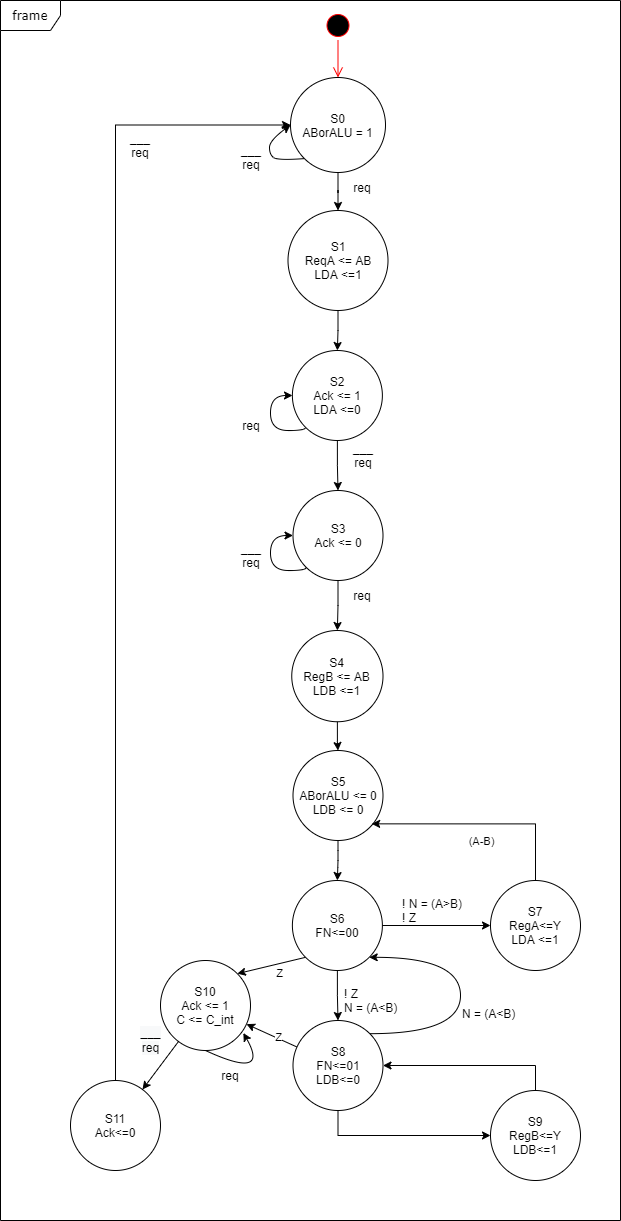

The diagram above was exported from draw.io. Its source (the exported page's mxGraphModel, read from the mxfile embedded in the PNG):
<mxGraphModel dx="1038" dy="547" grid="1" gridSize="10" guides="1" tooltips="1" connect="1" arrows="1" fold="1" page="1" pageScale="1" pageWidth="827" pageHeight="1169" math="0" shadow="0">
  <root>
    <mxCell id="0" />
    <mxCell id="1" parent="0" />
    <mxCell id="riokKQeobSBLhskkW3_E-2" value="frame" style="shape=umlFrame;whiteSpace=wrap;html=1;rounded=1;shadow=0;comic=0;labelBackgroundColor=none;strokeWidth=1;fontFamily=Verdana;fontSize=12;align=center;" vertex="1" parent="1">
      <mxGeometry x="100" y="40" width="620" height="1220" as="geometry" />
    </mxCell>
    <mxCell id="riokKQeobSBLhskkW3_E-3" value="" style="ellipse;html=1;shape=startState;fillColor=#000000;strokeColor=#ff0000;" vertex="1" parent="1">
      <mxGeometry x="422.5" y="50" width="30" height="30" as="geometry" />
    </mxCell>
    <mxCell id="riokKQeobSBLhskkW3_E-4" value="" style="edgeStyle=orthogonalEdgeStyle;html=1;verticalAlign=bottom;endArrow=open;endSize=8;strokeColor=#ff0000;" edge="1" parent="1" source="riokKQeobSBLhskkW3_E-3" target="riokKQeobSBLhskkW3_E-6">
      <mxGeometry relative="1" as="geometry">
        <mxPoint x="405" y="180" as="targetPoint" />
      </mxGeometry>
    </mxCell>
    <mxCell id="riokKQeobSBLhskkW3_E-5" value="" style="edgeStyle=orthogonalEdgeStyle;rounded=0;orthogonalLoop=1;jettySize=auto;html=1;" edge="1" parent="1" source="riokKQeobSBLhskkW3_E-6" target="riokKQeobSBLhskkW3_E-7">
      <mxGeometry relative="1" as="geometry" />
    </mxCell>
    <mxCell id="riokKQeobSBLhskkW3_E-6" value="&lt;div&gt;S0&lt;/div&gt;&lt;div&gt;ABorALU = 1&lt;/div&gt;" style="ellipse;whiteSpace=wrap;html=1;aspect=fixed;" vertex="1" parent="1">
      <mxGeometry x="390" y="117" width="95" height="95" as="geometry" />
    </mxCell>
    <mxCell id="riokKQeobSBLhskkW3_E-7" value="&lt;div&gt;S1&lt;/div&gt;&lt;div&gt;ReqA &amp;lt;= AB&lt;br&gt;LDA &amp;lt;=1&lt;/div&gt;" style="ellipse;whiteSpace=wrap;html=1;aspect=fixed;" vertex="1" parent="1">
      <mxGeometry x="387.5" y="250" width="100" height="100" as="geometry" />
    </mxCell>
    <mxCell id="riokKQeobSBLhskkW3_E-8" value="___&lt;br&gt;req" style="text;html=1;strokeColor=none;fillColor=none;align=center;verticalAlign=middle;whiteSpace=wrap;rounded=0;" vertex="1" parent="1">
      <mxGeometry x="442.5" y="480" width="40" height="30" as="geometry" />
    </mxCell>
    <mxCell id="riokKQeobSBLhskkW3_E-9" value="" style="edgeStyle=orthogonalEdgeStyle;rounded=0;orthogonalLoop=1;jettySize=auto;html=1;exitX=0.5;exitY=1;exitDx=0;exitDy=0;" edge="1" parent="1" source="riokKQeobSBLhskkW3_E-7" target="riokKQeobSBLhskkW3_E-10">
      <mxGeometry relative="1" as="geometry">
        <mxPoint x="405" y="380" as="sourcePoint" />
      </mxGeometry>
    </mxCell>
    <mxCell id="riokKQeobSBLhskkW3_E-10" value="&lt;div&gt;S2&lt;/div&gt;&lt;div&gt;Ack &amp;lt;= 1&lt;br&gt;LDA &amp;lt;=0&lt;/div&gt;" style="ellipse;whiteSpace=wrap;html=1;aspect=fixed;" vertex="1" parent="1">
      <mxGeometry x="391.88" y="390" width="90" height="90" as="geometry" />
    </mxCell>
    <mxCell id="riokKQeobSBLhskkW3_E-11" value="req" style="text;html=1;strokeColor=none;fillColor=none;align=center;verticalAlign=middle;whiteSpace=wrap;rounded=0;" vertex="1" parent="1">
      <mxGeometry x="331.28999999999996" y="450" width="40" height="30" as="geometry" />
    </mxCell>
    <mxCell id="riokKQeobSBLhskkW3_E-12" value="" style="edgeStyle=orthogonalEdgeStyle;rounded=0;orthogonalLoop=1;jettySize=auto;html=1;exitX=0.5;exitY=1;exitDx=0;exitDy=0;" edge="1" parent="1" source="riokKQeobSBLhskkW3_E-10" target="riokKQeobSBLhskkW3_E-13">
      <mxGeometry relative="1" as="geometry">
        <mxPoint x="496.25" y="465" as="sourcePoint" />
      </mxGeometry>
    </mxCell>
    <mxCell id="riokKQeobSBLhskkW3_E-13" value="&lt;div&gt;S3&lt;/div&gt;&lt;div&gt;Ack &amp;lt;= 0&lt;/div&gt;" style="ellipse;whiteSpace=wrap;html=1;aspect=fixed;" vertex="1" parent="1">
      <mxGeometry x="392.5" y="530" width="90" height="90" as="geometry" />
    </mxCell>
    <mxCell id="riokKQeobSBLhskkW3_E-14" value="___&lt;br&gt;req" style="text;html=1;strokeColor=none;fillColor=none;align=center;verticalAlign=middle;whiteSpace=wrap;rounded=0;" vertex="1" parent="1">
      <mxGeometry x="219.99999999999997" y="170" width="40" height="30" as="geometry" />
    </mxCell>
    <mxCell id="riokKQeobSBLhskkW3_E-15" value="req" style="text;html=1;strokeColor=none;fillColor=none;align=center;verticalAlign=middle;whiteSpace=wrap;rounded=0;" vertex="1" parent="1">
      <mxGeometry x="441.88" y="620" width="40" height="30" as="geometry" />
    </mxCell>
    <mxCell id="riokKQeobSBLhskkW3_E-16" value="___&lt;br&gt;req" style="text;html=1;strokeColor=none;fillColor=none;align=center;verticalAlign=middle;whiteSpace=wrap;rounded=0;" vertex="1" parent="1">
      <mxGeometry x="331.28999999999996" y="580" width="40" height="30" as="geometry" />
    </mxCell>
    <mxCell id="riokKQeobSBLhskkW3_E-17" value="req" style="text;html=1;strokeColor=none;fillColor=none;align=center;verticalAlign=middle;whiteSpace=wrap;rounded=0;" vertex="1" parent="1">
      <mxGeometry x="309.99999999999994" y="1100" width="40" height="30" as="geometry" />
    </mxCell>
    <mxCell id="riokKQeobSBLhskkW3_E-18" value="" style="edgeStyle=orthogonalEdgeStyle;rounded=0;orthogonalLoop=1;jettySize=auto;html=1;exitX=0.5;exitY=1;exitDx=0;exitDy=0;" edge="1" parent="1" source="riokKQeobSBLhskkW3_E-13" target="riokKQeobSBLhskkW3_E-19">
      <mxGeometry relative="1" as="geometry">
        <mxPoint x="446.25" y="1005" as="sourcePoint" />
      </mxGeometry>
    </mxCell>
    <mxCell id="riokKQeobSBLhskkW3_E-19" value="&lt;div&gt;S4&lt;/div&gt;&lt;div&gt;RegB &amp;lt;= AB&lt;br&gt;LDB &amp;lt;=1&lt;/div&gt;" style="ellipse;whiteSpace=wrap;html=1;aspect=fixed;" vertex="1" parent="1">
      <mxGeometry x="391.25" y="670" width="91.25" height="91.25" as="geometry" />
    </mxCell>
    <mxCell id="riokKQeobSBLhskkW3_E-20" value="" style="edgeStyle=orthogonalEdgeStyle;rounded=0;orthogonalLoop=1;jettySize=auto;html=1;exitX=0.5;exitY=1;exitDx=0;exitDy=0;" edge="1" parent="1" source="riokKQeobSBLhskkW3_E-19" target="riokKQeobSBLhskkW3_E-22">
      <mxGeometry relative="1" as="geometry">
        <mxPoint x="446.25" y="1125" as="sourcePoint" />
      </mxGeometry>
    </mxCell>
    <mxCell id="riokKQeobSBLhskkW3_E-21" value="" style="edgeStyle=orthogonalEdgeStyle;orthogonalLoop=1;jettySize=auto;html=1;" edge="1" parent="1" source="riokKQeobSBLhskkW3_E-22" target="riokKQeobSBLhskkW3_E-26">
      <mxGeometry relative="1" as="geometry" />
    </mxCell>
    <mxCell id="riokKQeobSBLhskkW3_E-22" value="&lt;div&gt;S5&lt;/div&gt;&lt;div&gt;ABorALU &amp;lt;= 0&lt;br&gt;LDB &amp;lt;= 0&lt;/div&gt;" style="ellipse;whiteSpace=wrap;html=1;aspect=fixed;" vertex="1" parent="1">
      <mxGeometry x="392.5" y="790" width="90" height="90" as="geometry" />
    </mxCell>
    <mxCell id="riokKQeobSBLhskkW3_E-23" value="" style="edgeStyle=orthogonalEdgeStyle;curved=1;rounded=0;orthogonalLoop=1;jettySize=auto;html=1;" edge="1" parent="1" source="riokKQeobSBLhskkW3_E-26" target="riokKQeobSBLhskkW3_E-36">
      <mxGeometry relative="1" as="geometry" />
    </mxCell>
    <mxCell id="riokKQeobSBLhskkW3_E-24" style="rounded=0;orthogonalLoop=1;jettySize=auto;html=1;exitX=0;exitY=1;exitDx=0;exitDy=0;entryX=1;entryY=0;entryDx=0;entryDy=0;" edge="1" parent="1" source="riokKQeobSBLhskkW3_E-26" target="riokKQeobSBLhskkW3_E-42">
      <mxGeometry relative="1" as="geometry" />
    </mxCell>
    <mxCell id="riokKQeobSBLhskkW3_E-25" value="Z" style="edgeLabel;html=1;align=center;verticalAlign=middle;resizable=0;points=[];" vertex="1" connectable="0" parent="riokKQeobSBLhskkW3_E-24">
      <mxGeometry x="-0.0775" relative="1" as="geometry">
        <mxPoint x="5" y="8" as="offset" />
      </mxGeometry>
    </mxCell>
    <mxCell id="riokKQeobSBLhskkW3_E-26" value="&lt;div&gt;S6&lt;/div&gt;&lt;div&gt;FN&amp;lt;=00&lt;/div&gt;" style="ellipse;whiteSpace=wrap;html=1;aspect=fixed;" vertex="1" parent="1">
      <mxGeometry x="391.88" y="920" width="90" height="90" as="geometry" />
    </mxCell>
    <mxCell id="riokKQeobSBLhskkW3_E-27" value="" style="endArrow=classic;html=1;entryX=0;entryY=0.5;entryDx=0;entryDy=0;exitX=0;exitY=1;exitDx=0;exitDy=0;curved=1;" edge="1" parent="1" source="riokKQeobSBLhskkW3_E-6" target="riokKQeobSBLhskkW3_E-6">
      <mxGeometry width="50" height="50" relative="1" as="geometry">
        <mxPoint x="389.99786437626926" y="194.1421356237306" as="sourcePoint" />
        <mxPoint x="384.1400000000003" y="180" as="targetPoint" />
        <Array as="points">
          <mxPoint x="377.14" y="200" />
          <mxPoint x="369" y="194" />
          <mxPoint x="369" y="180" />
        </Array>
      </mxGeometry>
    </mxCell>
    <mxCell id="riokKQeobSBLhskkW3_E-28" style="edgeStyle=orthogonalEdgeStyle;rounded=0;orthogonalLoop=1;jettySize=auto;html=1;exitX=0.5;exitY=0;exitDx=0;exitDy=0;entryX=0.874;entryY=0.815;entryDx=0;entryDy=0;entryPerimeter=0;" edge="1" parent="1" source="riokKQeobSBLhskkW3_E-30" target="riokKQeobSBLhskkW3_E-22">
      <mxGeometry relative="1" as="geometry">
        <Array as="points">
          <mxPoint x="635" y="863" />
        </Array>
      </mxGeometry>
    </mxCell>
    <mxCell id="riokKQeobSBLhskkW3_E-29" value="(A-B)" style="edgeLabel;html=1;align=center;verticalAlign=middle;resizable=0;points=[];" vertex="1" connectable="0" parent="riokKQeobSBLhskkW3_E-28">
      <mxGeometry x="0.0034" y="12" relative="1" as="geometry">
        <mxPoint y="5" as="offset" />
      </mxGeometry>
    </mxCell>
    <mxCell id="riokKQeobSBLhskkW3_E-30" value="&lt;div&gt;S7&lt;/div&gt;RegA&amp;lt;=Y&lt;br&gt;LDA &amp;lt;=1" style="ellipse;whiteSpace=wrap;html=1;aspect=fixed;" vertex="1" parent="1">
      <mxGeometry x="590" y="920" width="90" height="90" as="geometry" />
    </mxCell>
    <mxCell id="riokKQeobSBLhskkW3_E-31" value="" style="orthogonalLoop=1;jettySize=auto;html=1;exitX=1;exitY=0.5;exitDx=0;exitDy=0;entryX=0;entryY=0.5;entryDx=0;entryDy=0;rounded=0;" edge="1" parent="1" source="riokKQeobSBLhskkW3_E-26" target="riokKQeobSBLhskkW3_E-30">
      <mxGeometry relative="1" as="geometry">
        <mxPoint x="441.27" y="1045.0400000000002" as="sourcePoint" />
        <mxPoint x="441.25" y="1075" as="targetPoint" />
      </mxGeometry>
    </mxCell>
    <mxCell id="riokKQeobSBLhskkW3_E-32" value="" style="edgeStyle=orthogonalEdgeStyle;rounded=0;orthogonalLoop=1;jettySize=auto;html=1;exitX=1;exitY=0.5;exitDx=0;exitDy=0;endArrow=none;endFill=0;startArrow=classic;startFill=1;" edge="1" parent="1" source="riokKQeobSBLhskkW3_E-36" target="riokKQeobSBLhskkW3_E-38">
      <mxGeometry relative="1" as="geometry">
        <Array as="points">
          <mxPoint x="635" y="1105" />
        </Array>
      </mxGeometry>
    </mxCell>
    <mxCell id="riokKQeobSBLhskkW3_E-33" value="" style="edgeStyle=none;rounded=0;orthogonalLoop=1;jettySize=auto;html=1;" edge="1" parent="1" source="riokKQeobSBLhskkW3_E-36" target="riokKQeobSBLhskkW3_E-42">
      <mxGeometry relative="1" as="geometry" />
    </mxCell>
    <mxCell id="riokKQeobSBLhskkW3_E-34" value="Z" style="edgeLabel;html=1;align=center;verticalAlign=middle;resizable=0;points=[];" vertex="1" connectable="0" parent="riokKQeobSBLhskkW3_E-33">
      <mxGeometry x="-0.227" y="-1" relative="1" as="geometry">
        <mxPoint as="offset" />
      </mxGeometry>
    </mxCell>
    <mxCell id="riokKQeobSBLhskkW3_E-35" style="edgeStyle=orthogonalEdgeStyle;curved=1;rounded=0;orthogonalLoop=1;jettySize=auto;html=1;exitX=1;exitY=0;exitDx=0;exitDy=0;entryX=1;entryY=1;entryDx=0;entryDy=0;" edge="1" parent="1" source="riokKQeobSBLhskkW3_E-36" target="riokKQeobSBLhskkW3_E-26">
      <mxGeometry relative="1" as="geometry">
        <Array as="points">
          <mxPoint x="560" y="1073" />
          <mxPoint x="560" y="997" />
        </Array>
      </mxGeometry>
    </mxCell>
    <mxCell id="riokKQeobSBLhskkW3_E-36" value="&lt;div&gt;S8&lt;/div&gt;&lt;div&gt;FN&amp;lt;=01&lt;br&gt;LDB&amp;lt;=0&lt;/div&gt;" style="ellipse;whiteSpace=wrap;html=1;aspect=fixed;" vertex="1" parent="1">
      <mxGeometry x="392.50000000000006" y="1060" width="90" height="90" as="geometry" />
    </mxCell>
    <mxCell id="riokKQeobSBLhskkW3_E-37" style="edgeStyle=orthogonalEdgeStyle;rounded=0;orthogonalLoop=1;jettySize=auto;html=1;exitX=0;exitY=0.5;exitDx=0;exitDy=0;entryX=0.5;entryY=1;entryDx=0;entryDy=0;startArrow=classic;startFill=1;endArrow=none;endFill=0;" edge="1" parent="1" source="riokKQeobSBLhskkW3_E-38" target="riokKQeobSBLhskkW3_E-36">
      <mxGeometry relative="1" as="geometry" />
    </mxCell>
    <mxCell id="riokKQeobSBLhskkW3_E-38" value="&lt;div&gt;S9&lt;/div&gt;&lt;div&gt;RegB&amp;lt;=Y&lt;br&gt;LDB&amp;lt;=1&lt;/div&gt;" style="ellipse;whiteSpace=wrap;html=1;aspect=fixed;" vertex="1" parent="1">
      <mxGeometry x="590" y="1130" width="90" height="90" as="geometry" />
    </mxCell>
    <mxCell id="riokKQeobSBLhskkW3_E-39" value="! Z&lt;br&gt;&lt;div&gt;N = (A&amp;lt;B)&lt;/div&gt;" style="text;html=1;strokeColor=none;fillColor=none;align=left;verticalAlign=middle;whiteSpace=wrap;rounded=0;" vertex="1" parent="1">
      <mxGeometry x="441.88" y="1020" width="58.12" height="40" as="geometry" />
    </mxCell>
    <mxCell id="riokKQeobSBLhskkW3_E-40" value="" style="edgeStyle=none;rounded=0;orthogonalLoop=1;jettySize=auto;html=1;" edge="1" parent="1" source="riokKQeobSBLhskkW3_E-42" target="riokKQeobSBLhskkW3_E-44">
      <mxGeometry relative="1" as="geometry" />
    </mxCell>
    <mxCell id="riokKQeobSBLhskkW3_E-41" value="&lt;span style=&quot;font-size: 12px ; background-color: rgb(248 , 249 , 250)&quot;&gt;___&lt;/span&gt;&lt;br style=&quot;font-size: 12px ; background-color: rgb(248 , 249 , 250)&quot;&gt;&lt;span style=&quot;font-size: 12px ; background-color: rgb(248 , 249 , 250)&quot;&gt;req&lt;/span&gt;" style="edgeLabel;html=1;align=center;verticalAlign=middle;resizable=0;points=[];" vertex="1" connectable="0" parent="riokKQeobSBLhskkW3_E-40">
      <mxGeometry x="-0.1664" y="-1" relative="1" as="geometry">
        <mxPoint x="-13" y="-21" as="offset" />
      </mxGeometry>
    </mxCell>
    <mxCell id="riokKQeobSBLhskkW3_E-42" value="&lt;div&gt;S10&lt;/div&gt;&lt;div&gt;Ack &amp;lt;= 1&lt;/div&gt;&lt;div&gt;C &amp;lt;= C_int&lt;br&gt;&lt;/div&gt;" style="ellipse;whiteSpace=wrap;html=1;aspect=fixed;" vertex="1" parent="1">
      <mxGeometry x="260" y="1000" width="90" height="90" as="geometry" />
    </mxCell>
    <mxCell id="riokKQeobSBLhskkW3_E-43" style="edgeStyle=orthogonalEdgeStyle;rounded=0;orthogonalLoop=1;jettySize=auto;html=1;exitX=0.5;exitY=0;exitDx=0;exitDy=0;entryX=0;entryY=0.5;entryDx=0;entryDy=0;" edge="1" parent="1" source="riokKQeobSBLhskkW3_E-44" target="riokKQeobSBLhskkW3_E-6">
      <mxGeometry relative="1" as="geometry" />
    </mxCell>
    <mxCell id="riokKQeobSBLhskkW3_E-44" value="&lt;div&gt;S11&lt;/div&gt;&lt;div&gt;Ack&amp;lt;=0&lt;/div&gt;" style="ellipse;whiteSpace=wrap;html=1;aspect=fixed;" vertex="1" parent="1">
      <mxGeometry x="170" y="1120" width="90" height="90" as="geometry" />
    </mxCell>
    <mxCell id="riokKQeobSBLhskkW3_E-45" value="" style="endArrow=classic;html=1;entryX=0.92;entryY=0.805;entryDx=0;entryDy=0;exitX=0.5;exitY=1;exitDx=0;exitDy=0;curved=1;entryPerimeter=0;" edge="1" parent="1" source="riokKQeobSBLhskkW3_E-42" target="riokKQeobSBLhskkW3_E-42">
      <mxGeometry width="50" height="50" relative="1" as="geometry">
        <mxPoint x="351.2878643762713" y="1184.142135623729" as="sourcePoint" />
        <mxPoint x="345.4300000000014" y="1170" as="targetPoint" />
        <Array as="points">
          <mxPoint x="370" y="1120" />
        </Array>
      </mxGeometry>
    </mxCell>
    <mxCell id="riokKQeobSBLhskkW3_E-46" value="___&lt;br&gt;req" style="text;html=1;strokeColor=none;fillColor=none;align=center;verticalAlign=middle;whiteSpace=wrap;rounded=0;" vertex="1" parent="1">
      <mxGeometry x="331.28999999999996" y="182" width="40" height="30" as="geometry" />
    </mxCell>
    <mxCell id="riokKQeobSBLhskkW3_E-47" style="rounded=0;orthogonalLoop=1;jettySize=auto;html=1;exitX=0;exitY=1;exitDx=0;exitDy=0;edgeStyle=orthogonalEdgeStyle;curved=1;" edge="1" parent="1" source="riokKQeobSBLhskkW3_E-10">
      <mxGeometry relative="1" as="geometry">
        <mxPoint x="392" y="435" as="targetPoint" />
        <Array as="points">
          <mxPoint x="405" y="470" />
          <mxPoint x="370" y="470" />
          <mxPoint x="370" y="435" />
        </Array>
      </mxGeometry>
    </mxCell>
    <mxCell id="riokKQeobSBLhskkW3_E-48" style="edgeStyle=orthogonalEdgeStyle;curved=1;rounded=0;orthogonalLoop=1;jettySize=auto;html=1;exitX=0;exitY=1;exitDx=0;exitDy=0;entryX=0;entryY=0.5;entryDx=0;entryDy=0;" edge="1" parent="1" source="riokKQeobSBLhskkW3_E-13" target="riokKQeobSBLhskkW3_E-13">
      <mxGeometry relative="1" as="geometry">
        <Array as="points">
          <mxPoint x="406" y="610" />
          <mxPoint x="370" y="610" />
          <mxPoint x="370" y="575" />
        </Array>
      </mxGeometry>
    </mxCell>
    <mxCell id="riokKQeobSBLhskkW3_E-49" value="req" style="text;html=1;strokeColor=none;fillColor=none;align=center;verticalAlign=middle;whiteSpace=wrap;rounded=0;" vertex="1" parent="1">
      <mxGeometry x="441.87999999999994" y="212" width="40" height="30" as="geometry" />
    </mxCell>
    <mxCell id="riokKQeobSBLhskkW3_E-50" value="&lt;div&gt;! N = (A&amp;gt;B)&lt;/div&gt;&lt;div&gt;! Z&lt;br&gt;&lt;/div&gt;" style="text;html=1;strokeColor=none;fillColor=none;align=left;verticalAlign=middle;whiteSpace=wrap;rounded=0;" vertex="1" parent="1">
      <mxGeometry x="500" y="930" width="80" height="40" as="geometry" />
    </mxCell>
    <mxCell id="riokKQeobSBLhskkW3_E-51" value="&lt;div&gt;N = (A&amp;lt;B)&lt;/div&gt;" style="text;whiteSpace=wrap;html=1;" vertex="1" parent="1">
      <mxGeometry x="560" y="1040" width="80" height="30" as="geometry" />
    </mxCell>
  </root>
</mxGraphModel>